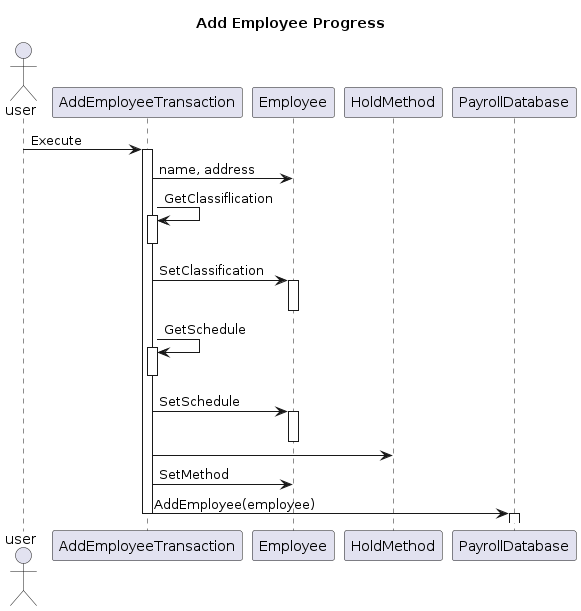

The diagram above was rendered by PlantUML. Its source (embedded in the PNG):
@startuml AddEmployeeProgress
title Add Employee Progress
actor user
user -> AddEmployeeTransaction: Execute
activate AddEmployeeTransaction
AddEmployeeTransaction -> Employee: name, address
AddEmployeeTransaction -> AddEmployeeTransaction: GetClassiflication
activate AddEmployeeTransaction
deactivate AddEmployeeTransaction
AddEmployeeTransaction -> Employee: SetClassification
activate Employee
deactivate Employee
AddEmployeeTransaction -> AddEmployeeTransaction: GetSchedule
activate AddEmployeeTransaction
deactivate AddEmployeeTransaction
AddEmployeeTransaction -> Employee: SetSchedule
activate Employee
deactivate Employee
AddEmployeeTransaction -> HoldMethod
AddEmployeeTransaction -> Employee: SetMethod
AddEmployeeTransaction -> PayrollDatabase: AddEmployee(employee)
deactivate AddEmployeeTransaction
activate PayrollDatabase
deactivate PayrollDatabase
@enduml